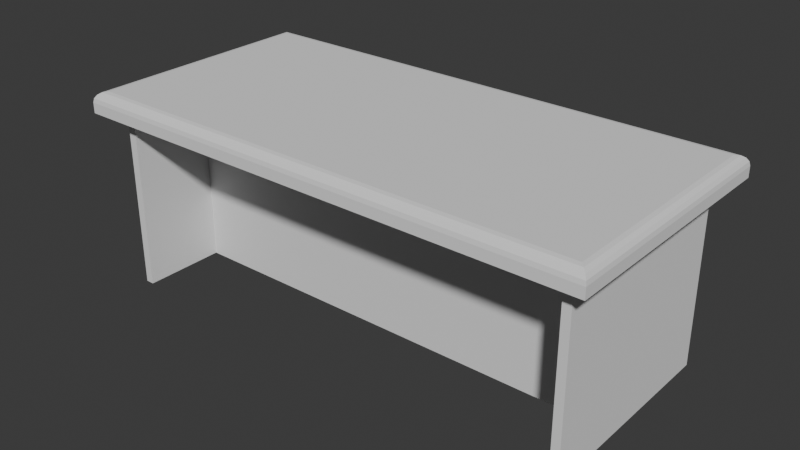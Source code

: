 # Source: table.blend  (saved by Blender 4.0.36; exported with 4.5.12 LTS)
import bpy
from mathutils import Matrix  # noqa: F401  (used for matrix-valued properties, if any)

bpy.ops.wm.read_factory_settings(use_empty=True)
scene = bpy.context.scene
scene.name = 'Scene'

# ---- world
world_world = bpy.data.worlds.new('World'); scene.world = world_world
world_world.use_nodes = True; world_world.node_tree.nodes.clear()
_N = world_world.node_tree.nodes; _L = world_world.node_tree.links
n0 = _N.new('ShaderNodeOutputWorld'); n0.name = 'World Output'; n0.location = (300, 300)
n1 = _N.new('ShaderNodeBackground'); n1.name = 'Background'; n1.location = (10, 300)
n1.inputs[0].default_value = (0.05088, 0.05088, 0.05088, 1.0)
_L.new(n1.outputs[0], n0.inputs[0])
n0.is_active_output = True
world_world.color = (0.05088, 0.05088, 0.05088)
world_world.use_sun_shadow = False
world_world.sun_shadow_jitter_overblur = 0.0

# ---- meshes
me_cube_001 = bpy.data.meshes.new('Cube.001')
me_cube_001.from_pydata([(-1.113, -0.5, 0.4199), (-1.153, 0.5, 0.4599), (1.113, -0.5, 0.4199), (1.153, 0.5, 0.4599), (-1.253, -0.6, 0.4599), (-1.253, 0.6, 0.4599), (1.253, 0.6, 0.4599), (1.253, -0.6, 0.4599), (-1.253, 0.6, 0.4599), (1.253, 0.6, 0.4599), (1.253, -0.6, 0.4599), (-1.253, -0.6, 0.4599), (-1.153, 0.5, -0.4), (-1.113, -0.5, -0.4), (1.153, 0.5, -0.4), (1.113, -0.5, -0.4), (-1.153, -0.5, 0.4599), (1.153, -0.5, 0.4599), (-1.153, -0.5, -0.4), (1.153, -0.5, -0.4), (-1.113, -0.1, 0.4199), (1.113, -0.1, 0.4199), (-1.113, -0.1, -0.4), (1.113, -0.1, -0.4), (-1.203, -0.55, 0.5599), (-1.253, -0.6, 0.5099), (-1.222, -0.5691, 0.5561), (-1.238, -0.5854, 0.5453), (-1.249, -0.5962, 0.5291), (-1.203, 0.55, 0.5599), (-1.253, 0.6, 0.5099), (-1.222, 0.5691, 0.5561), (-1.238, 0.5854, 0.5453), (-1.249, 0.5962, 0.5291), (1.203, -0.55, 0.5599), (1.253, -0.6, 0.5099), (1.222, -0.5691, 0.5561), (1.238, -0.5854, 0.5453), (1.249, -0.5962, 0.5291), (1.203, 0.55, 0.5599), (1.253, 0.6, 0.5099), (1.222, 0.5691, 0.5561), (1.238, 0.5854, 0.5453), (1.249, 0.5962, 0.5291)], [], [(39, 29, 24, 34), (6, 40, 35, 7), (4, 25, 30, 5), (1, 3, 14, 12), (5, 30, 40, 6), (10, 7, 4, 11), (9, 6, 7, 10), (8, 5, 6, 9), (11, 4, 5, 8), (16, 11, 8, 1), (1, 8, 9, 3), (3, 9, 10, 17), (17, 10, 11, 16), (16, 1, 12, 18), (3, 17, 19, 14), (2, 0, 20, 21), (0, 2, 17, 16), (13, 0, 16, 18), (2, 15, 19, 17), (21, 20, 22, 23), (15, 2, 21, 23), (0, 13, 22, 20), (24, 29, 31, 26), (26, 31, 32, 27), (27, 32, 33, 28), (28, 33, 30, 25), (29, 39, 41, 31), (31, 41, 42, 32), (32, 42, 43, 33), (33, 43, 40, 30), (39, 34, 36, 41), (41, 36, 37, 42), (42, 37, 38, 43), (43, 38, 35, 40), (34, 24, 26, 36), (36, 26, 27, 37), (37, 27, 28, 38), (38, 28, 25, 35), (7, 35, 25, 4)])
_uv = me_cube_001.uv_layers.new(name='UVMap')
_uv.uv.foreach_set('vector', [0.6292, 0.5104, 0.8708, 0.5104, 0.8708, 0.7396, 0.6292, 0.7396, 0.6, 0.5, 0.6125, 0.5, 0.6125, 0.75, 0.6, 0.75, 0.6, 0.0, 0.6125, 0.0, 0.6125, 0.25, 0.6, 0.25, 0.375, 0.25, 0.375, 0.5, 0.375, 0.5, 0.375, 0.25, 0.6, 0.25, 0.6125, 0.25, 0.6125, 0.5, 0.6, 0.5, 0.5841, 0.75, 0.6, 0.75, 0.6, 1.0, 0.5841, 1.0, 0.5841, 0.5, 0.6, 0.5, 0.6, 0.75, 0.5841, 0.75, 0.5841, 0.25, 0.6, 0.25, 0.6, 0.5, 0.5841, 0.5, 0.5841, 0.0, 0.6, 0.0, 0.6, 0.25, 0.5841, 0.25, 0.375, 0.0, 0.5841, 0.0, 0.5841, 0.25, 0.375, 0.25, 0.375, 0.25, 0.5841, 0.25, 0.5841, 0.5, 0.375, 0.5, 0.375, 0.5, 0.5841, 0.5, 0.5841, 0.75, 0.375, 0.75, 0.375, 0.75, 0.5841, 0.75, 0.5841, 1.0, 0.375, 1.0, 0.375, 0.0, 0.375, 0.25, 0.375, 0.25, 0.375, 0.0, 0.375, 0.5, 0.375, 0.75, 0.375, 0.75, 0.375, 0.5, 0.375, 0.7533, 0.375, 0.9967, 0.375, 0.9967, 0.375, 0.7533, 0.375, 0.9967, 0.375, 0.7533, 0.375, 0.75, 0.375, 1.0, 0.375, 0.9967, 0.375, 0.9967, 0.375, 1.0, 0.375, 1.0, 0.375, 0.7533, 0.375, 0.7533, 0.375, 0.75, 0.375, 0.75, 0.375, 0.7533, 0.375, 0.9967, 0.375, 0.9967, 0.375, 0.7533, 0.375, 0.7533, 0.375, 0.7533, 0.375, 0.7533, 0.375, 0.7533, 0.375, 0.9967, 0.375, 0.9967, 0.375, 0.9967, 0.375, 0.9967, 0.8708, 0.7396, 0.8708, 0.5104, 0.8724, 0.5064, 0.8724, 0.7436, 0.8724, 0.7436, 0.8724, 0.5064, 0.875, 0.5031, 0.875, 0.7469, 0.625, 0.003051, 0.625, 0.2469, 0.6173, 0.2492, 0.6173, 0.0007929, 0.6173, 0.0007929, 0.6173, 0.2492, 0.6125, 0.25, 0.6125, 0.0, 0.8708, 0.5104, 0.6292, 0.5104, 0.6276, 0.5064, 0.8724, 0.5064, 0.8724, 0.5064, 0.6276, 0.5064, 0.6262, 0.5, 0.8738, 0.5, 0.625, 0.2512, 0.625, 0.4988, 0.6173, 0.4997, 0.6173, 0.2503, 0.6173, 0.2503, 0.6173, 0.4997, 0.6125, 0.5, 0.6125, 0.25, 0.6292, 0.5104, 0.6292, 0.7396, 0.6276, 0.7436, 0.6276, 0.5064, 0.6276, 0.5064, 0.6276, 0.7436, 0.625, 0.7469, 0.625, 0.5031, 0.625, 0.5031, 0.625, 0.7469, 0.6173, 0.7492, 0.6173, 0.5008, 0.6173, 0.5008, 0.6173, 0.7492, 0.6125, 0.75, 0.6125, 0.5, 0.6292, 0.7396, 0.8708, 0.7396, 0.8724, 0.7436, 0.6276, 0.7436, 0.6276, 0.7436, 0.8724, 0.7436, 0.8738, 0.75, 0.6262, 0.75, 0.625, 0.7512, 0.625, 0.9988, 0.6173, 0.9997, 0.6173, 0.7503, 0.6173, 0.7503, 0.6173, 0.9997, 0.6125, 1.0, 0.6125, 0.75, 0.6, 0.75, 0.6125, 0.75, 0.6125, 1.0, 0.6, 1.0])
me_cube_001.update()

# ---- objects
ob_table = bpy.data.objects.new('table', me_cube_001)

# ---- transforms, parenting, visibility, modifiers, constraints
ob_table.location = (0.0, 0.0, 0.4)

# ---- collection membership
scene.collection.objects.link(ob_table)

# ---- scene / render settings (as saved in the file)
scene.frame_start = 1; scene.frame_end = 250; scene.frame_set(1)
scene.render.engine = 'BLENDER_EEVEE_NEXT'
scene.cycles.sampling_pattern = 'TABULATED_SOBOL'
bpy.context.view_layer.update()

# ---- added for rendering (the .blend has no active camera and no usable light): camera, sun
cam_auto = bpy.data.cameras.new('AutoCamera')
cam_auto.lens = 50.0
cam_auto.sensor_width = 36.0
cam_auto.clip_end = 1000.0
ob_auto_camera = bpy.data.objects.new('AutoCamera', cam_auto)
scene.collection.objects.link(ob_auto_camera)
ob_auto_camera.location = (2.7193, -3.26316, 2.6554)
ob_auto_camera.rotation_euler = (1.09748, -7.21219e-08, 0.694738)
scene.camera = ob_auto_camera
light_auto_sun = bpy.data.lights.new('AutoSun', 'SUN')
light_auto_sun.energy = 3.0
light_auto_sun.angle = 0.0523599
ob_auto_sun = bpy.data.objects.new('AutoSun', light_auto_sun)
scene.collection.objects.link(ob_auto_sun)
ob_auto_sun.rotation_euler = (0.872665, 0.174533, 0.523599)
bpy.context.view_layer.update()

